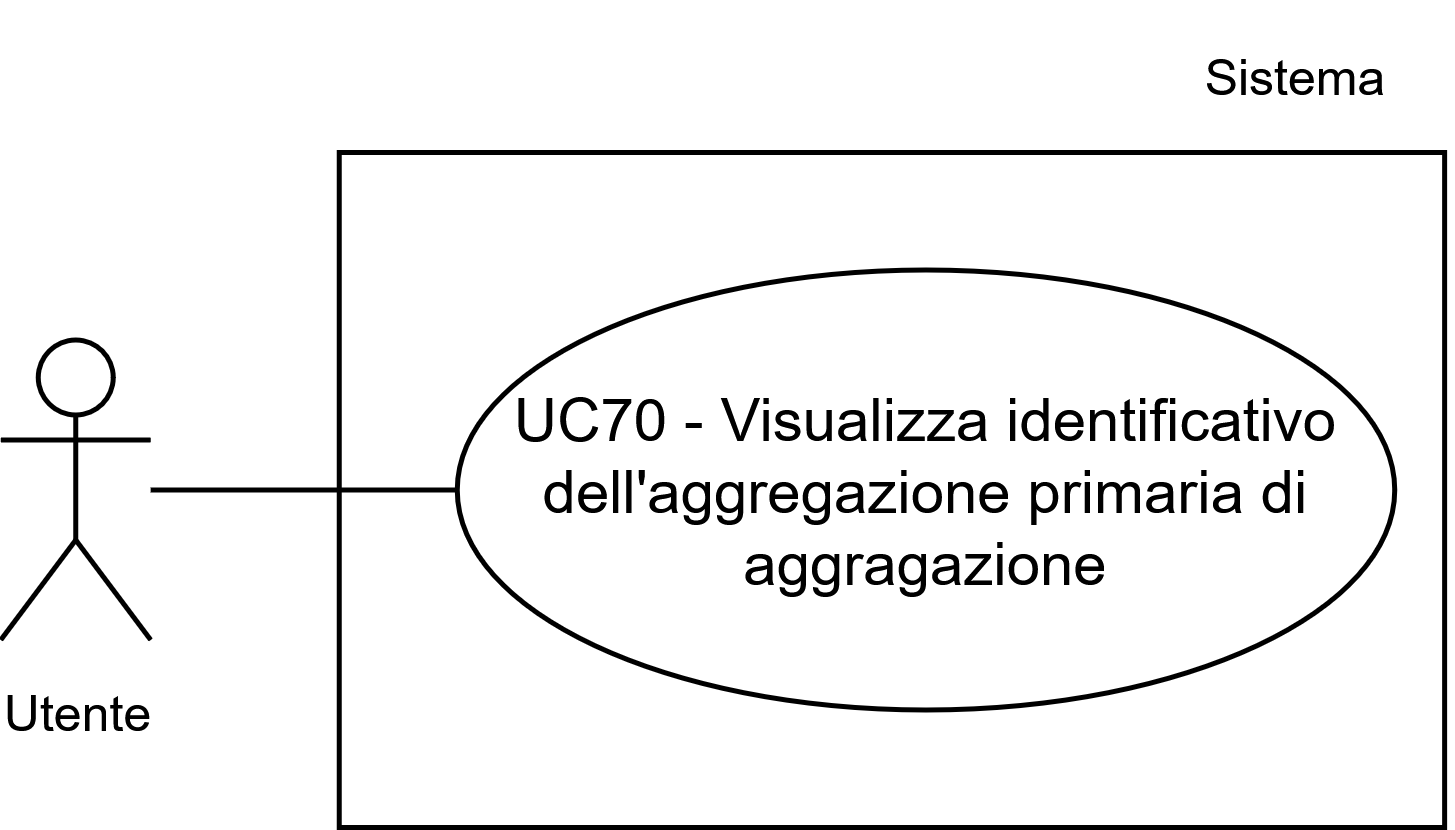

The diagram above was exported from draw.io. Its source (the exported page's mxGraphModel, read from the mxfile embedded in the PNG):
<mxGraphModel dx="1448" dy="1480" grid="1" gridSize="10" guides="1" tooltips="1" connect="1" arrows="1" fold="1" page="1" pageScale="1" pageWidth="1169" pageHeight="827" math="0" shadow="0">
  <root>
    <mxCell id="0" />
    <mxCell id="1" parent="0" />
    <mxCell id="2" parent="1" style="whiteSpace=wrap;html=1;" value="" vertex="1">
      <mxGeometry height="135" width="221.08" x="536.3499999999998" y="12442" as="geometry" />
    </mxCell>
    <mxCell id="3" parent="1" style="ellipse;whiteSpace=wrap;html=1;" value="UC70 - Visualizza identificativo dell'aggregazione primaria di aggragazione" vertex="1">
      <mxGeometry height="88" width="187.5" x="559.9299999999998" y="12465.5" as="geometry" />
    </mxCell>
    <mxCell id="4" parent="1" style="shape=umlActor;verticalLabelPosition=bottom;verticalAlign=top;html=1;outlineConnect=0;" value="&lt;font style=&quot;font-size: 10px;&quot;&gt;Utente&lt;/font&gt;" vertex="1">
      <mxGeometry height="60" width="30" x="468.6300000000001" y="12479.5" as="geometry" />
    </mxCell>
    <mxCell id="5" edge="1" parent="1" source="4" style="endArrow=none;html=1;rounded=0;entryX=0;entryY=0.5;entryDx=0;entryDy=0;" target="3" value="">
      <mxGeometry height="50" relative="1" width="50" as="geometry">
        <mxPoint x="500" y="12510" as="sourcePoint" />
        <mxPoint x="511.55999999999995" y="12469.5" as="targetPoint" />
      </mxGeometry>
    </mxCell>
    <mxCell id="6" parent="1" style="text;html=1;whiteSpace=wrap;strokeColor=none;fillColor=none;align=center;verticalAlign=middle;rounded=0;fontSize=10;" value="Sistema" vertex="1">
      <mxGeometry height="30" width="60" x="698.2999999999997" y="12412" as="geometry" />
    </mxCell>
  </root>
</mxGraphModel>